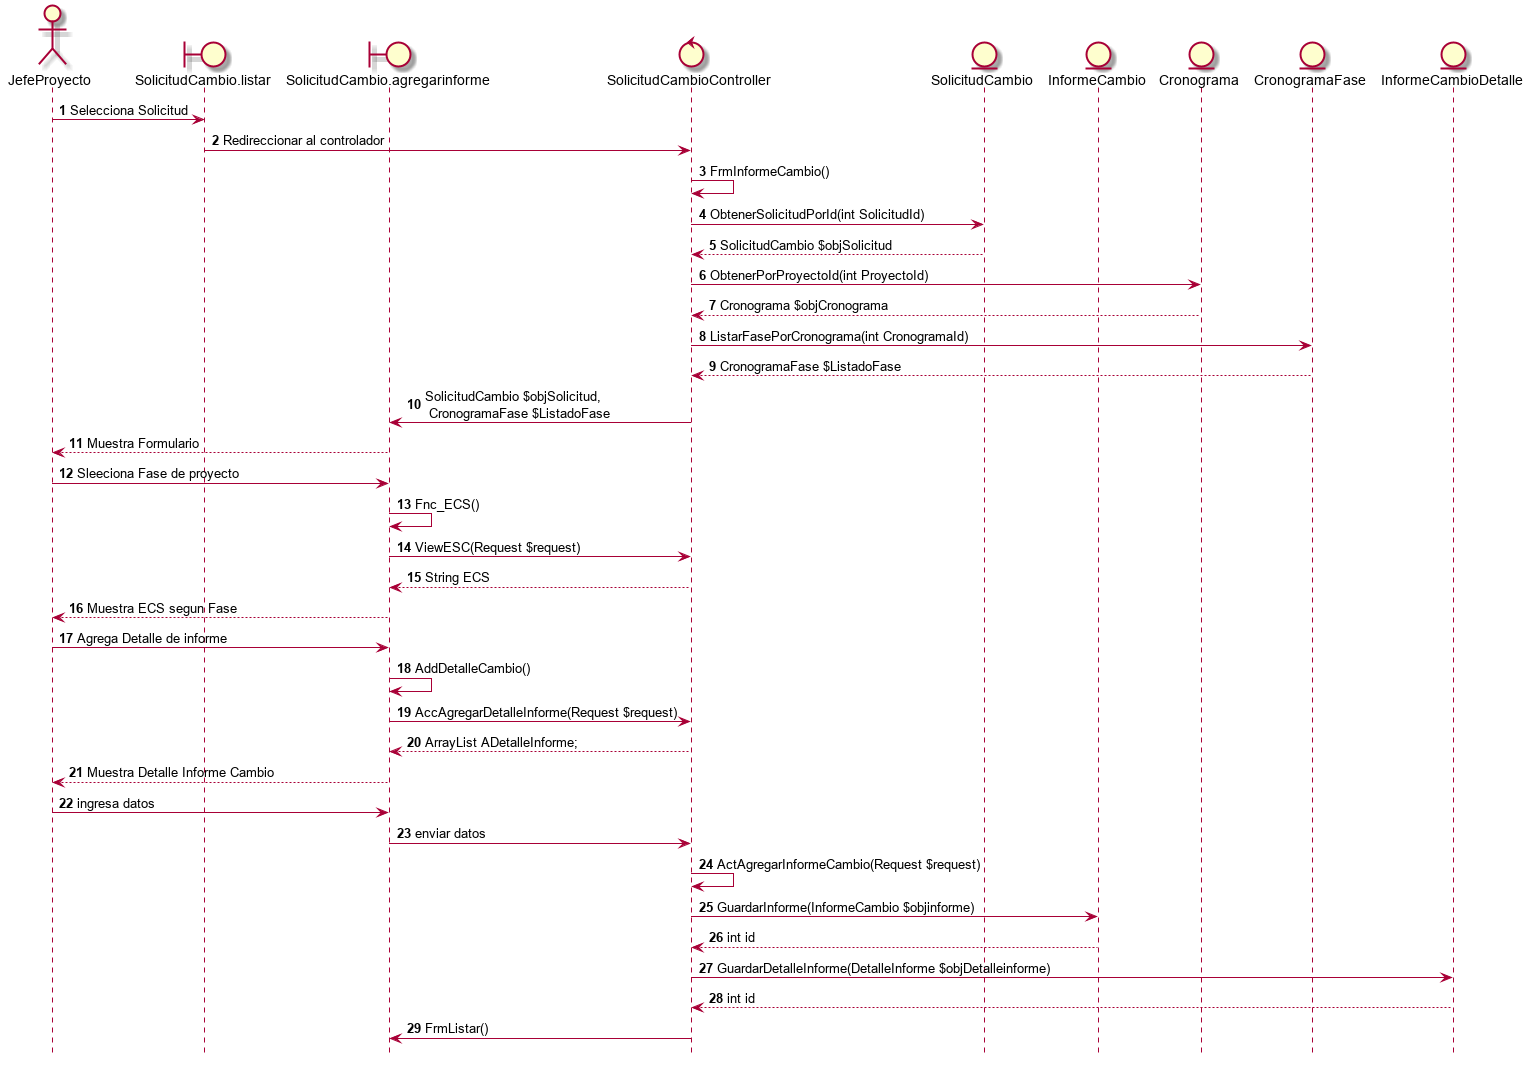

The diagram above was rendered by PlantUML. Its source (embedded in the PNG):
@startuml
hide footbox

actor JefeProyecto
boundary SolicitudCambio.listar
boundary SolicitudCambio.agregarinforme
control SolicitudCambioController
entity SolicitudCambio
entity InformeCambio
entity Cronograma
entity CronogramaFase
entity InformeCambioDetalle
autonumber
JefeProyecto -> SolicitudCambio.listar : Selecciona Solicitud 
SolicitudCambio.listar -> SolicitudCambioController : Redireccionar al controlador
SolicitudCambioController ->  SolicitudCambioController : FrmInformeCambio()
SolicitudCambioController -> SolicitudCambio : ObtenerSolicitudPorId(int SolicitudId)
SolicitudCambio --> SolicitudCambioController : SolicitudCambio $objSolicitud
SolicitudCambioController -> Cronograma : ObtenerPorProyectoId(int ProyectoId)
Cronograma --> SolicitudCambioController : Cronograma $objCronograma
SolicitudCambioController -> CronogramaFase : ListarFasePorCronograma(int CronogramaId)
CronogramaFase --> SolicitudCambioController : CronogramaFase $ListadoFase


SolicitudCambioController -> SolicitudCambio.agregarinforme : SolicitudCambio $objSolicitud, \n CronogramaFase $ListadoFase
SolicitudCambio.agregarinforme --> JefeProyecto : Muestra Formulario
JefeProyecto -> SolicitudCambio.agregarinforme : Sleeciona Fase de proyecto
SolicitudCambio.agregarinforme -> SolicitudCambio.agregarinforme : Fnc_ECS()
SolicitudCambio.agregarinforme -> SolicitudCambioController : ViewESC(Request $request)
SolicitudCambioController --> SolicitudCambio.agregarinforme : String ECS
SolicitudCambio.agregarinforme --> JefeProyecto : Muestra ECS segun Fase
JefeProyecto -> SolicitudCambio.agregarinforme : Agrega Detalle de informe
SolicitudCambio.agregarinforme -> SolicitudCambio.agregarinforme : AddDetalleCambio()
SolicitudCambio.agregarinforme -> SolicitudCambioController : AccAgregarDetalleInforme(Request $request)
SolicitudCambioController --> SolicitudCambio.agregarinforme : ArrayList ADetalleInforme;
SolicitudCambio.agregarinforme --> JefeProyecto : Muestra Detalle Informe Cambio
JefeProyecto -> SolicitudCambio.agregarinforme : ingresa datos
SolicitudCambio.agregarinforme -> SolicitudCambioController : enviar datos
SolicitudCambioController -> SolicitudCambioController : ActAgregarInformeCambio(Request $request)
SolicitudCambioController -> InformeCambio : GuardarInforme(InformeCambio $objinforme)
InformeCambio --> SolicitudCambioController : int id
SolicitudCambioController -> InformeCambioDetalle : GuardarDetalleInforme(DetalleInforme $objDetalleinforme)
InformeCambioDetalle --> SolicitudCambioController : int id
SolicitudCambioController -> SolicitudCambio.agregarinforme : FrmListar()
@enduml